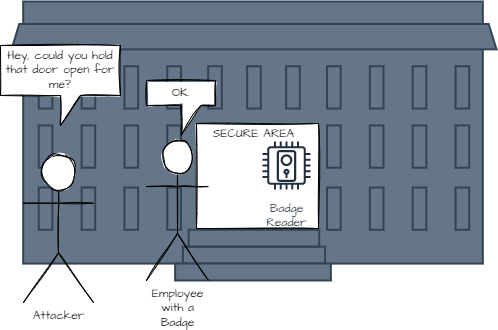

The diagram above was exported from draw.io. Its source (the exported page's mxGraphModel, read from the mxfile embedded in the PNG):
<mxGraphModel dx="1966" dy="835" grid="0" gridSize="10" guides="1" tooltips="1" connect="1" arrows="1" fold="1" page="0" pageScale="1" pageWidth="850" pageHeight="1100" math="0" shadow="0">
  <root>
    <mxCell id="0" />
    <mxCell id="1" parent="0" />
    <mxCell id="X6zAQ_ywZoDlX2a3Oama-10" value="" style="shape=mxgraph.cisco.buildings.university;html=1;pointerEvents=1;dashed=0;fillColor=#647687;strokeColor=#314354;strokeWidth=2;verticalLabelPosition=bottom;verticalAlign=top;align=center;outlineConnect=0;sketch=0;hachureGap=4;fontFamily=Architects Daughter;fontSource=https%3A%2F%2Ffonts.googleapis.com%2Fcss%3Ffamily%3DArchitects%2BDaughter;fontColor=#ffffff;" vertex="1" parent="1">
      <mxGeometry x="-199" y="18" width="485" height="279" as="geometry" />
    </mxCell>
    <mxCell id="X6zAQ_ywZoDlX2a3Oama-4" value="" style="rounded=0;whiteSpace=wrap;html=1;sketch=1;hachureGap=4;" vertex="1" parent="1">
      <mxGeometry x="-14" y="140" width="122" height="105" as="geometry" />
    </mxCell>
    <mxCell id="X6zAQ_ywZoDlX2a3Oama-1" value="Attacker" style="shape=umlActor;verticalLabelPosition=bottom;verticalAlign=top;html=1;outlineConnect=0;hachureGap=4;sketch=1;fontFamily=Architects Daughter;fontSource=https%3A%2F%2Ffonts.googleapis.com%2Fcss%3Ffamily%3DArchitects%2BDaughter;" vertex="1" parent="1">
      <mxGeometry x="-187" y="170" width="70" height="149" as="geometry" />
    </mxCell>
    <mxCell id="X6zAQ_ywZoDlX2a3Oama-2" value="Employee&lt;br&gt;with a&lt;br&gt;Badge" style="shape=umlActor;verticalLabelPosition=bottom;verticalAlign=top;html=1;outlineConnect=0;hachureGap=4;sketch=1;fontFamily=Architects Daughter;fontSource=https%3A%2F%2Ffonts.googleapis.com%2Fcss%3Ffamily%3DArchitects%2BDaughter;" vertex="1" parent="1">
      <mxGeometry x="-64" y="156" width="62" height="141" as="geometry" />
    </mxCell>
    <mxCell id="X6zAQ_ywZoDlX2a3Oama-3" value="Badge&lt;br&gt;Reader" style="sketch=0;outlineConnect=0;fontColor=#232F3E;gradientColor=none;strokeColor=#232F3E;fillColor=#ffffff;dashed=0;verticalLabelPosition=bottom;verticalAlign=top;align=center;html=1;fontSize=12;fontStyle=0;aspect=fixed;shape=mxgraph.aws4.resourceIcon;resIcon=mxgraph.aws4.door_lock;hachureGap=4;fontFamily=Architects Daughter;fontSource=https%3A%2F%2Ffonts.googleapis.com%2Fcss%3Ffamily%3DArchitects%2BDaughter;" vertex="1" parent="1">
      <mxGeometry x="46" y="152" width="60" height="60" as="geometry" />
    </mxCell>
    <mxCell id="X6zAQ_ywZoDlX2a3Oama-7" value="Hey, could you hold that door open for me?" style="shape=callout;whiteSpace=wrap;html=1;perimeter=calloutPerimeter;sketch=1;hachureGap=4;fontFamily=Architects Daughter;fontSource=https%3A%2F%2Ffonts.googleapis.com%2Fcss%3Ffamily%3DArchitects%2BDaughter;" vertex="1" parent="1">
      <mxGeometry x="-210" y="62" width="120" height="80" as="geometry" />
    </mxCell>
    <mxCell id="X6zAQ_ywZoDlX2a3Oama-8" value="OK." style="shape=callout;whiteSpace=wrap;html=1;perimeter=calloutPerimeter;sketch=1;hachureGap=4;fontFamily=Architects Daughter;fontSource=https%3A%2F%2Ffonts.googleapis.com%2Fcss%3Ffamily%3DArchitects%2BDaughter;" vertex="1" parent="1">
      <mxGeometry x="-64" y="97" width="69" height="55" as="geometry" />
    </mxCell>
    <mxCell id="X6zAQ_ywZoDlX2a3Oama-9" value="SECURE AREA" style="text;html=1;strokeColor=none;fillColor=none;align=center;verticalAlign=middle;whiteSpace=wrap;rounded=0;sketch=1;hachureGap=4;fontFamily=Architects Daughter;fontSource=https%3A%2F%2Ffonts.googleapis.com%2Fcss%3Ffamily%3DArchitects%2BDaughter;" vertex="1" parent="1">
      <mxGeometry x="-3" y="136" width="93" height="30" as="geometry" />
    </mxCell>
  </root>
</mxGraphModel>